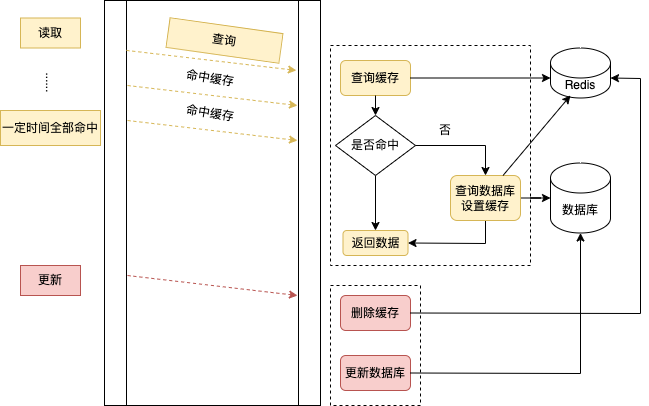

The diagram above was exported from draw.io. Its source (the exported page's mxGraphModel, read from the mxfile embedded in the PNG):
<mxGraphModel dx="954" dy="509" grid="1" gridSize="10" guides="1" tooltips="1" connect="1" arrows="1" fold="1" page="1" pageScale="1" pageWidth="827" pageHeight="1169" math="0" shadow="0">
  <root>
    <mxCell id="0" />
    <mxCell id="1" parent="0" />
    <mxCell id="gOt1DjqWPu5rf6D_fT3H-19" value="" style="rounded=0;whiteSpace=wrap;html=1;fillColor=none;dashed=1;" vertex="1" parent="1">
      <mxGeometry x="520" y="130" width="200" height="220" as="geometry" />
    </mxCell>
    <mxCell id="O8qZbtXLABHcoHrwOZLL-1" value="" style="shape=process;whiteSpace=wrap;html=1;backgroundOutline=1;" parent="1" vertex="1">
      <mxGeometry x="294" y="85" width="216" height="405" as="geometry" />
    </mxCell>
    <mxCell id="O8qZbtXLABHcoHrwOZLL-2" value="更新" style="text;html=1;align=center;verticalAlign=middle;whiteSpace=wrap;rounded=0;fillColor=#f8cecc;strokeColor=#b85450;" parent="1" vertex="1">
      <mxGeometry x="210" y="350" width="60" height="30" as="geometry" />
    </mxCell>
    <mxCell id="O8qZbtXLABHcoHrwOZLL-3" value="读取" style="text;html=1;align=center;verticalAlign=middle;whiteSpace=wrap;rounded=0;fillColor=#fff2cc;strokeColor=#d6b656;" parent="1" vertex="1">
      <mxGeometry x="210" y="102.5" width="60" height="30" as="geometry" />
    </mxCell>
    <mxCell id="O8qZbtXLABHcoHrwOZLL-4" value="数据库" style="shape=cylinder3;whiteSpace=wrap;html=1;boundedLbl=1;backgroundOutline=1;size=15;" parent="1" vertex="1">
      <mxGeometry x="740" y="247.5" width="60" height="70" as="geometry" />
    </mxCell>
    <mxCell id="O8qZbtXLABHcoHrwOZLL-5" value="Redis" style="shape=cylinder3;whiteSpace=wrap;html=1;boundedLbl=1;backgroundOutline=1;size=15;" parent="1" vertex="1">
      <mxGeometry x="740" y="132.5" width="60" height="50" as="geometry" />
    </mxCell>
    <mxCell id="O8qZbtXLABHcoHrwOZLL-6" value="" style="endArrow=classic;html=1;rounded=0;exitX=0.12;exitY=0.115;exitDx=0;exitDy=0;exitPerimeter=0;entryX=0.907;entryY=0.192;entryDx=0;entryDy=0;entryPerimeter=0;fillColor=#fff2cc;strokeColor=#d6b656;dashed=1;" parent="1" edge="1">
      <mxGeometry width="50" height="50" relative="1" as="geometry">
        <mxPoint x="315.9200000000001" y="134.89999999999998" as="sourcePoint" />
        <mxPoint x="485.91200000000003" y="154.91999999999996" as="targetPoint" />
      </mxGeometry>
    </mxCell>
    <mxCell id="O8qZbtXLABHcoHrwOZLL-7" value="" style="endArrow=classic;html=1;rounded=0;exitX=0.12;exitY=0.115;exitDx=0;exitDy=0;exitPerimeter=0;entryX=0.907;entryY=0.192;entryDx=0;entryDy=0;entryPerimeter=0;fillColor=#fff2cc;strokeColor=#d6b656;dashed=1;" parent="1" edge="1">
      <mxGeometry width="50" height="50" relative="1" as="geometry">
        <mxPoint x="317.00000000000006" y="170.00000000000003" as="sourcePoint" />
        <mxPoint x="486.992" y="190.02" as="targetPoint" />
      </mxGeometry>
    </mxCell>
    <mxCell id="O8qZbtXLABHcoHrwOZLL-9" value="" style="endArrow=classic;html=1;rounded=0;exitX=0.12;exitY=0.115;exitDx=0;exitDy=0;exitPerimeter=0;entryX=0.907;entryY=0.192;entryDx=0;entryDy=0;entryPerimeter=0;fillColor=#fff2cc;strokeColor=#d6b656;dashed=1;" parent="1" edge="1">
      <mxGeometry width="50" height="50" relative="1" as="geometry">
        <mxPoint x="317.00000000000006" y="204.99" as="sourcePoint" />
        <mxPoint x="486.992" y="225.01" as="targetPoint" />
      </mxGeometry>
    </mxCell>
    <mxCell id="O8qZbtXLABHcoHrwOZLL-10" value="" style="endArrow=classic;html=1;rounded=0;exitX=0.12;exitY=0.115;exitDx=0;exitDy=0;exitPerimeter=0;entryX=0.907;entryY=0.192;entryDx=0;entryDy=0;entryPerimeter=0;fillColor=#f8cecc;strokeColor=#b85450;dashed=1;" parent="1" edge="1">
      <mxGeometry width="50" height="50" relative="1" as="geometry">
        <mxPoint x="317.00000000000006" y="360" as="sourcePoint" />
        <mxPoint x="486.992" y="380.02" as="targetPoint" />
      </mxGeometry>
    </mxCell>
    <mxCell id="O8qZbtXLABHcoHrwOZLL-13" value="查询" style="text;html=1;align=center;verticalAlign=middle;whiteSpace=wrap;rounded=0;rotation=8;fillColor=#fff2cc;strokeColor=#d6b656;" parent="1" vertex="1">
      <mxGeometry x="357" y="110" width="114" height="30" as="geometry" />
    </mxCell>
    <mxCell id="gOt1DjqWPu5rf6D_fT3H-1" value="查询缓存" style="rounded=1;whiteSpace=wrap;html=1;fillColor=#fff2cc;strokeColor=#d6b656;" vertex="1" parent="1">
      <mxGeometry x="530" y="145" width="70" height="35" as="geometry" />
    </mxCell>
    <mxCell id="gOt1DjqWPu5rf6D_fT3H-2" value="" style="endArrow=classic;html=1;rounded=0;exitX=1;exitY=0.5;exitDx=0;exitDy=0;entryX=0;entryY=0;entryDx=0;entryDy=30;entryPerimeter=0;" edge="1" parent="1" source="gOt1DjqWPu5rf6D_fT3H-1" target="O8qZbtXLABHcoHrwOZLL-5">
      <mxGeometry width="50" height="50" relative="1" as="geometry">
        <mxPoint x="590" y="240" as="sourcePoint" />
        <mxPoint x="640" y="190" as="targetPoint" />
      </mxGeometry>
    </mxCell>
    <mxCell id="gOt1DjqWPu5rf6D_fT3H-6" value="" style="edgeStyle=orthogonalEdgeStyle;rounded=0;orthogonalLoop=1;jettySize=auto;html=1;" edge="1" parent="1" source="gOt1DjqWPu5rf6D_fT3H-3" target="gOt1DjqWPu5rf6D_fT3H-5">
      <mxGeometry relative="1" as="geometry" />
    </mxCell>
    <mxCell id="gOt1DjqWPu5rf6D_fT3H-3" value="是否命中" style="rhombus;whiteSpace=wrap;html=1;" vertex="1" parent="1">
      <mxGeometry x="525" y="200" width="80" height="60" as="geometry" />
    </mxCell>
    <mxCell id="gOt1DjqWPu5rf6D_fT3H-5" value="返回数据" style="rounded=1;whiteSpace=wrap;html=1;fillColor=#fff2cc;strokeColor=#d6b656;" vertex="1" parent="1">
      <mxGeometry x="532.5" y="315" width="65" height="25" as="geometry" />
    </mxCell>
    <mxCell id="gOt1DjqWPu5rf6D_fT3H-7" value="" style="endArrow=classic;html=1;rounded=0;exitX=0.5;exitY=1;exitDx=0;exitDy=0;" edge="1" parent="1" source="gOt1DjqWPu5rf6D_fT3H-1" target="gOt1DjqWPu5rf6D_fT3H-3">
      <mxGeometry width="50" height="50" relative="1" as="geometry">
        <mxPoint x="590" y="380" as="sourcePoint" />
        <mxPoint x="640" y="330" as="targetPoint" />
      </mxGeometry>
    </mxCell>
    <mxCell id="gOt1DjqWPu5rf6D_fT3H-8" value="" style="endArrow=classic;html=1;rounded=0;exitX=0.5;exitY=1;exitDx=0;exitDy=0;entryX=1;entryY=0.5;entryDx=0;entryDy=0;" edge="1" parent="1" source="gOt1DjqWPu5rf6D_fT3H-9" target="gOt1DjqWPu5rf6D_fT3H-5">
      <mxGeometry width="50" height="50" relative="1" as="geometry">
        <mxPoint x="750" y="310" as="sourcePoint" />
        <mxPoint x="800" y="270" as="targetPoint" />
        <Array as="points">
          <mxPoint x="675" y="328" />
        </Array>
      </mxGeometry>
    </mxCell>
    <mxCell id="gOt1DjqWPu5rf6D_fT3H-11" value="" style="edgeStyle=orthogonalEdgeStyle;rounded=0;orthogonalLoop=1;jettySize=auto;html=1;" edge="1" parent="1" source="gOt1DjqWPu5rf6D_fT3H-9" target="O8qZbtXLABHcoHrwOZLL-4">
      <mxGeometry relative="1" as="geometry" />
    </mxCell>
    <mxCell id="gOt1DjqWPu5rf6D_fT3H-9" value="查询数据库&lt;div&gt;设置缓存&lt;/div&gt;" style="rounded=1;whiteSpace=wrap;html=1;fillColor=#fff2cc;strokeColor=#d6b656;" vertex="1" parent="1">
      <mxGeometry x="640" y="260" width="70" height="45" as="geometry" />
    </mxCell>
    <mxCell id="gOt1DjqWPu5rf6D_fT3H-10" value="" style="endArrow=classic;html=1;rounded=0;exitX=1;exitY=0.5;exitDx=0;exitDy=0;entryX=0.5;entryY=0;entryDx=0;entryDy=0;" edge="1" parent="1" source="gOt1DjqWPu5rf6D_fT3H-3" target="gOt1DjqWPu5rf6D_fT3H-9">
      <mxGeometry width="50" height="50" relative="1" as="geometry">
        <mxPoint x="660" y="390" as="sourcePoint" />
        <mxPoint x="710" y="340" as="targetPoint" />
        <Array as="points">
          <mxPoint x="675" y="230" />
        </Array>
      </mxGeometry>
    </mxCell>
    <mxCell id="gOt1DjqWPu5rf6D_fT3H-12" value="" style="endArrow=classic;html=1;rounded=0;exitX=0.75;exitY=0;exitDx=0;exitDy=0;entryX=0.333;entryY=0.95;entryDx=0;entryDy=0;entryPerimeter=0;" edge="1" parent="1" source="gOt1DjqWPu5rf6D_fT3H-9" target="O8qZbtXLABHcoHrwOZLL-5">
      <mxGeometry width="50" height="50" relative="1" as="geometry">
        <mxPoint x="700" y="410" as="sourcePoint" />
        <mxPoint x="750" y="360" as="targetPoint" />
      </mxGeometry>
    </mxCell>
    <mxCell id="gOt1DjqWPu5rf6D_fT3H-13" value="否" style="text;html=1;align=center;verticalAlign=middle;whiteSpace=wrap;rounded=0;" vertex="1" parent="1">
      <mxGeometry x="605" y="200" width="60" height="30" as="geometry" />
    </mxCell>
    <mxCell id="gOt1DjqWPu5rf6D_fT3H-14" value="......" style="text;html=1;align=center;verticalAlign=middle;whiteSpace=wrap;rounded=0;rotation=90;" vertex="1" parent="1">
      <mxGeometry x="210" y="152.5" width="60" height="30" as="geometry" />
    </mxCell>
    <mxCell id="gOt1DjqWPu5rf6D_fT3H-15" value="一定时间全部命中" style="text;html=1;align=center;verticalAlign=middle;whiteSpace=wrap;rounded=0;fillColor=#fff2cc;strokeColor=#d6b656;" vertex="1" parent="1">
      <mxGeometry x="190" y="195" width="100" height="35" as="geometry" />
    </mxCell>
    <mxCell id="gOt1DjqWPu5rf6D_fT3H-17" value="命中缓存" style="text;html=1;align=center;verticalAlign=middle;whiteSpace=wrap;rounded=0;rotation=9;" vertex="1" parent="1">
      <mxGeometry x="370" y="147.5" width="60" height="30" as="geometry" />
    </mxCell>
    <mxCell id="gOt1DjqWPu5rf6D_fT3H-18" value="命中缓存" style="text;html=1;align=center;verticalAlign=middle;whiteSpace=wrap;rounded=0;rotation=9;" vertex="1" parent="1">
      <mxGeometry x="370" y="182.5" width="60" height="30" as="geometry" />
    </mxCell>
    <mxCell id="gOt1DjqWPu5rf6D_fT3H-21" value="删除缓存" style="rounded=1;whiteSpace=wrap;html=1;fillColor=#f8cecc;strokeColor=#b85450;" vertex="1" parent="1">
      <mxGeometry x="530" y="380" width="70" height="35" as="geometry" />
    </mxCell>
    <mxCell id="gOt1DjqWPu5rf6D_fT3H-22" value="更新数据库" style="rounded=1;whiteSpace=wrap;html=1;fillColor=#f8cecc;strokeColor=#b85450;" vertex="1" parent="1">
      <mxGeometry x="530" y="440" width="70" height="35" as="geometry" />
    </mxCell>
    <mxCell id="gOt1DjqWPu5rf6D_fT3H-23" value="" style="endArrow=classic;html=1;rounded=0;exitX=1;exitY=0.5;exitDx=0;exitDy=0;entryX=1;entryY=0;entryDx=0;entryDy=30;entryPerimeter=0;" edge="1" parent="1" source="gOt1DjqWPu5rf6D_fT3H-21" target="O8qZbtXLABHcoHrwOZLL-5">
      <mxGeometry width="50" height="50" relative="1" as="geometry">
        <mxPoint x="670" y="490" as="sourcePoint" />
        <mxPoint x="720" y="440" as="targetPoint" />
        <Array as="points">
          <mxPoint x="830" y="398" />
          <mxPoint x="830" y="163" />
        </Array>
      </mxGeometry>
    </mxCell>
    <mxCell id="gOt1DjqWPu5rf6D_fT3H-24" value="" style="endArrow=classic;html=1;rounded=0;exitX=1;exitY=0.5;exitDx=0;exitDy=0;entryX=0.5;entryY=1;entryDx=0;entryDy=0;entryPerimeter=0;" edge="1" parent="1" source="gOt1DjqWPu5rf6D_fT3H-22" target="O8qZbtXLABHcoHrwOZLL-4">
      <mxGeometry width="50" height="50" relative="1" as="geometry">
        <mxPoint x="700" y="510" as="sourcePoint" />
        <mxPoint x="750" y="460" as="targetPoint" />
        <Array as="points">
          <mxPoint x="770" y="458" />
        </Array>
      </mxGeometry>
    </mxCell>
    <mxCell id="gOt1DjqWPu5rf6D_fT3H-26" value="" style="rounded=0;whiteSpace=wrap;html=1;fillColor=none;dashed=1;" vertex="1" parent="1">
      <mxGeometry x="520" y="370" width="90" height="120" as="geometry" />
    </mxCell>
  </root>
</mxGraphModel>